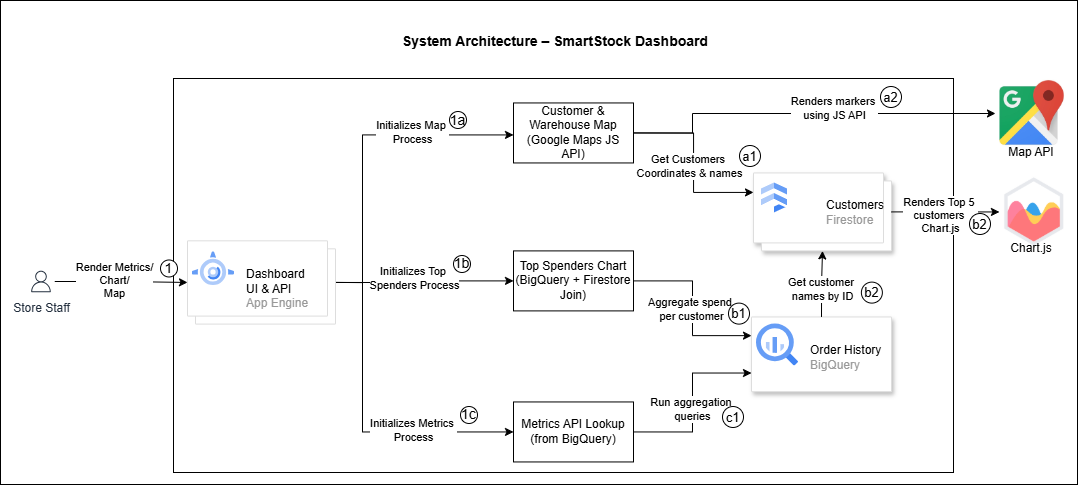

The diagram above was exported from draw.io. Its source (the exported page's mxGraphModel, read from the mxfile embedded in the PNG):
<mxGraphModel dx="1795" dy="519" grid="0" gridSize="10" guides="1" tooltips="1" connect="1" arrows="1" fold="1" page="0" pageScale="1" pageWidth="1169" pageHeight="827" math="0" shadow="0">
  <root>
    <mxCell id="0" />
    <mxCell id="1" parent="0" />
    <mxCell id="2" value="" style="rounded=0;whiteSpace=wrap;html=1;" vertex="1" parent="1">
      <mxGeometry x="-105" y="1648" width="1077" height="484" as="geometry" />
    </mxCell>
    <mxCell id="3" value="" style="rounded=0;whiteSpace=wrap;html=1;" vertex="1" parent="1">
      <mxGeometry x="68" y="1726" width="780" height="394" as="geometry" />
    </mxCell>
    <mxCell id="4" style="edgeStyle=orthogonalEdgeStyle;rounded=0;orthogonalLoop=1;jettySize=auto;html=1;exitX=1;exitY=0.5;exitDx=0;exitDy=0;entryX=0;entryY=0.5;entryDx=0;entryDy=0;" edge="1" source="7" target="28" parent="1">
      <mxGeometry relative="1" as="geometry" />
    </mxCell>
    <mxCell id="5" style="edgeStyle=orthogonalEdgeStyle;rounded=0;orthogonalLoop=1;jettySize=auto;html=1;exitX=1;exitY=0.5;exitDx=0;exitDy=0;entryX=0;entryY=0.5;entryDx=0;entryDy=0;" edge="1" source="7" parent="1">
      <mxGeometry relative="1" as="geometry">
        <mxPoint x="278.000000000005" y="1915.48" as="sourcePoint" />
        <mxPoint x="408" y="1782.4299999999998" as="targetPoint" />
        <Array as="points">
          <mxPoint x="257" y="1930" />
          <mxPoint x="257" y="1782" />
        </Array>
      </mxGeometry>
    </mxCell>
    <mxCell id="6" style="edgeStyle=orthogonalEdgeStyle;rounded=0;orthogonalLoop=1;jettySize=auto;html=1;exitX=1;exitY=0.5;exitDx=0;exitDy=0;entryX=0;entryY=0.5;entryDx=0;entryDy=0;" edge="1" source="7" target="32" parent="1">
      <mxGeometry relative="1" as="geometry">
        <Array as="points">
          <mxPoint x="257" y="1930" />
          <mxPoint x="257" y="2079" />
        </Array>
      </mxGeometry>
    </mxCell>
    <mxCell id="7" value="" style="shape=mxgraph.gcp2.doubleRect;strokeColor=#dddddd;shadow=0;strokeWidth=1;fontStyle=0;container=0;" vertex="1" parent="1">
      <mxGeometry x="82" y="1888.2956810631229" width="148" height="83.31229235880399" as="geometry" />
    </mxCell>
    <mxCell id="8" style="edgeStyle=orthogonalEdgeStyle;rounded=0;orthogonalLoop=1;jettySize=auto;html=1;entryX=0;entryY=0.5;entryDx=0;entryDy=0;fontStyle=0" edge="1" source="10" target="7" parent="1">
      <mxGeometry relative="1" as="geometry">
        <mxPoint x="-12" y="1930" as="sourcePoint" />
      </mxGeometry>
    </mxCell>
    <mxCell id="9" value="Render Metrics/&lt;div&gt;Chart/&lt;/div&gt;&lt;div&gt;Map&lt;/div&gt;" style="edgeLabel;html=1;align=center;verticalAlign=middle;resizable=0;points=[];fontStyle=0;container=0;" vertex="1" connectable="0" parent="8">
      <mxGeometry x="-0.5378" y="1" relative="1" as="geometry">
        <mxPoint x="29" y="-1" as="offset" />
      </mxGeometry>
    </mxCell>
    <mxCell id="10" value="Store Staff" style="sketch=0;outlineConnect=0;fontColor=#232F3E;gradientColor=none;strokeColor=#232F3E;fillColor=#ffffff;dashed=0;verticalLabelPosition=bottom;verticalAlign=top;align=center;html=1;fontSize=12;fontStyle=0;aspect=fixed;shape=mxgraph.aws4.resourceIcon;resIcon=mxgraph.aws4.user;container=0;" vertex="1" parent="1">
      <mxGeometry x="-78" y="1915.4753820598007" width="27" height="27" as="geometry" />
    </mxCell>
    <mxCell id="11" value="&lt;b&gt;&lt;font style=&quot;font-size: 14px;&quot;&gt;System Architecture – SmartStock Dashboard&lt;/font&gt;&lt;/b&gt;" style="text;whiteSpace=wrap;html=1;container=0;" vertex="1" parent="1">
      <mxGeometry x="295" y="1674" width="332" height="36" as="geometry" />
    </mxCell>
    <mxCell id="12" value="&lt;div&gt;&lt;font color=&quot;#000000&quot;&gt;&lt;br&gt;&lt;/font&gt;&lt;/div&gt;&lt;font color=&quot;#000000&quot;&gt;Dashboard&amp;nbsp;&lt;/font&gt;&lt;div&gt;&lt;font color=&quot;#000000&quot;&gt;UI &amp;amp; API&lt;/font&gt;&lt;br&gt;App Engine&lt;/div&gt;" style="sketch=0;dashed=0;connectable=0;html=1;part=1;labelPosition=right;verticalLabelPosition=middle;align=left;verticalAlign=top;spacingLeft=5;fontColor=#999999;fontSize=12;spacingTop=-8;shape=image;image=data:image/svg+xml,(base64 omitted: 1596 chars);fontStyle=0;container=0;" vertex="1" parent="1">
      <mxGeometry x="87" y="1895.2956810631229" width="42" height="42" as="geometry">
        <mxPoint x="5" y="7" as="offset" />
      </mxGeometry>
    </mxCell>
    <mxCell id="13" value="1" style="ellipse;whiteSpace=wrap;html=1;aspect=fixed;fontSize=14;" vertex="1" parent="1">
      <mxGeometry x="55" y="1907.48" width="17" height="17" as="geometry" />
    </mxCell>
    <mxCell id="14" value="" style="group" vertex="1" connectable="0" parent="1">
      <mxGeometry x="646" y="1964.4475415282393" width="140" height="74.76744186046517" as="geometry" />
    </mxCell>
    <mxCell id="15" value="" style="strokeColor=#dddddd;shadow=1;strokeWidth=1;rounded=1;absoluteArcSize=1;arcSize=2;fontStyle=0;container=0;" vertex="1" parent="14">
      <mxGeometry width="140" height="74.76744186046513" as="geometry" />
    </mxCell>
    <mxCell id="16" value="&lt;div&gt;&lt;font color=&quot;#000000&quot;&gt;&lt;br&gt;&lt;/font&gt;&lt;/div&gt;&lt;font color=&quot;#000000&quot;&gt;Order History&lt;/font&gt;&lt;br&gt;BigQuery" style="sketch=0;dashed=0;connectable=0;html=1;part=1;labelPosition=right;verticalLabelPosition=middle;align=left;verticalAlign=top;spacingLeft=5;fontColor=#999999;fontSize=12;spacingTop=-8;shape=image;image=data:image/svg+xml,(base64 omitted: 1156 chars);fontStyle=0;container=0;" vertex="1" parent="14">
      <mxGeometry x="5" y="7" width="42" height="42" as="geometry">
        <mxPoint x="5" y="7" as="offset" />
      </mxGeometry>
    </mxCell>
    <mxCell id="17" value="" style="group" vertex="1" connectable="0" parent="1">
      <mxGeometry x="648" y="1820.4289036544853" width="138" height="77.97176079734209" as="geometry" />
    </mxCell>
    <mxCell id="18" value="" style="shape=mxgraph.gcp2.doubleRect;strokeColor=#dddddd;shadow=1;strokeWidth=1;rounded=1;absoluteArcSize=1;arcSize=2;fontStyle=0;container=0;" vertex="1" parent="17">
      <mxGeometry width="138" height="77.9717607973422" as="geometry" />
    </mxCell>
    <mxCell id="19" value="&lt;font color=&quot;#000000&quot;&gt;Customers&lt;/font&gt;&lt;br&gt;Firestore" style="editableCssRules=.*;html=1;fontColor=#999999;shape=image;verticalLabelPosition=middle;verticalAlign=middle;labelPosition=right;align=left;spacingLeft=20;part=1;points=[];imageAspect=0;image=data:image/svg+xml,(base64 omitted: 848 chars);fontStyle=0;container=0;" vertex="1" parent="17">
      <mxGeometry x="8" y="10" width="26" height="30" as="geometry">
        <mxPoint x="17" y="15" as="offset" />
      </mxGeometry>
    </mxCell>
    <mxCell id="20" style="edgeStyle=orthogonalEdgeStyle;rounded=0;orthogonalLoop=1;jettySize=auto;html=1;exitX=1;exitY=0.5;exitDx=0;exitDy=0;entryX=0;entryY=0.25;entryDx=0;entryDy=0;" edge="1" source="24" target="18" parent="1">
      <mxGeometry relative="1" as="geometry">
        <mxPoint x="637" y="1880.45" as="targetPoint" />
      </mxGeometry>
    </mxCell>
    <mxCell id="21" value="&lt;span style=&quot;color: rgba(0, 0, 0, 0); font-family: monospace; font-size: 0px; text-align: start; background-color: rgb(236, 236, 236);&quot;&gt;%3CmxGraphModel%3E%3Croot%3E%3CmxCell%20id%3D%220%22%2F%3E%3CmxCell%20id%3D%221%22%20parent%3D%220%22%2F%3E%3CmxCell%20id%3D%222%22%20value%3D%22%2Fmap%2Flocations%20API%22%20style%3D%22edgeLabel%3Bhtml%3D1%3Balign%3Dcenter%3BverticalAlign%3Dmiddle%3Bresizable%3D0%3Bpoints%3D%5B%5D%3B%22%20vertex%3D%221%22%20connectable%3D%220%22%20parent%3D%221%22%3E%3CmxGeometry%20x%3D%22737.6470588235293%22%20y%3D%221859.9947840531559%22%20as%3D%22geometry%22%2F%3E%3C%2FmxCell%3E%3C%2Froot%3E%3C%2FmxGraphModel%3E&lt;/span&gt;" style="edgeLabel;html=1;align=center;verticalAlign=middle;resizable=0;points=[];" vertex="1" connectable="0" parent="20">
      <mxGeometry x="0.1456" y="3" relative="1" as="geometry">
        <mxPoint as="offset" />
      </mxGeometry>
    </mxCell>
    <mxCell id="22" value="Initializes Map&amp;nbsp;&lt;div&gt;Process&lt;/div&gt;" style="edgeLabel;html=1;align=center;verticalAlign=middle;resizable=0;points=[];" vertex="1" connectable="0" parent="20">
      <mxGeometry x="0.0042" y="-1" relative="1" as="geometry">
        <mxPoint x="-281" y="-32" as="offset" />
      </mxGeometry>
    </mxCell>
    <mxCell id="23" value="Get Customers&amp;nbsp;&lt;div&gt;Coordinates &amp;amp; names&lt;/div&gt;" style="edgeLabel;html=1;align=center;verticalAlign=middle;resizable=0;points=[];" vertex="1" connectable="0" parent="20">
      <mxGeometry x="-0.5118" relative="1" as="geometry">
        <mxPoint x="12" y="33" as="offset" />
      </mxGeometry>
    </mxCell>
    <mxCell id="24" value="Customer &amp;amp; Warehouse Map (Google Maps JS API)" style="rounded=0;whiteSpace=wrap;html=1;" vertex="1" parent="1">
      <mxGeometry x="408" y="1750.45" width="120" height="60" as="geometry" />
    </mxCell>
    <mxCell id="25" style="edgeStyle=orthogonalEdgeStyle;rounded=0;orthogonalLoop=1;jettySize=auto;html=1;exitX=1;exitY=0.5;exitDx=0;exitDy=0;entryX=0;entryY=0.25;entryDx=0;entryDy=0;" edge="1" source="28" target="15" parent="1">
      <mxGeometry relative="1" as="geometry" />
    </mxCell>
    <mxCell id="26" value="Initializes Top&amp;nbsp;&lt;div&gt;Spenders Process&lt;/div&gt;" style="edgeLabel;html=1;align=center;verticalAlign=middle;resizable=0;points=[];" vertex="1" connectable="0" parent="25">
      <mxGeometry x="-0.1326" y="2" relative="1" as="geometry">
        <mxPoint x="-281" y="-19" as="offset" />
      </mxGeometry>
    </mxCell>
    <mxCell id="27" value="Aggregate spend&amp;nbsp;&lt;div&gt;per customer&lt;/div&gt;" style="edgeLabel;html=1;align=center;verticalAlign=middle;resizable=0;points=[];" vertex="1" connectable="0" parent="25">
      <mxGeometry x="0.0055" y="-2" relative="1" as="geometry">
        <mxPoint as="offset" />
      </mxGeometry>
    </mxCell>
    <mxCell id="28" value="&lt;div&gt;Top Spenders Chart&lt;/div&gt;&lt;div&gt;(BigQuery + Firestore Join)&lt;/div&gt;" style="rounded=0;whiteSpace=wrap;html=1;" vertex="1" parent="1">
      <mxGeometry x="408" y="1898.4" width="120" height="60" as="geometry" />
    </mxCell>
    <mxCell id="29" style="edgeStyle=orthogonalEdgeStyle;rounded=0;orthogonalLoop=1;jettySize=auto;html=1;exitX=1;exitY=0.5;exitDx=0;exitDy=0;entryX=0;entryY=0.75;entryDx=0;entryDy=0;" edge="1" source="32" target="15" parent="1">
      <mxGeometry relative="1" as="geometry" />
    </mxCell>
    <mxCell id="30" value="Initializes Metrics&amp;nbsp;&lt;div&gt;Process&lt;/div&gt;" style="edgeLabel;html=1;align=center;verticalAlign=middle;resizable=0;points=[];" vertex="1" connectable="0" parent="29">
      <mxGeometry x="-0.527" relative="1" as="geometry">
        <mxPoint x="-263" y="-2" as="offset" />
      </mxGeometry>
    </mxCell>
    <mxCell id="31" value="Run aggregation&amp;nbsp;&lt;div&gt;queries&lt;/div&gt;" style="edgeLabel;html=1;align=center;verticalAlign=middle;resizable=0;points=[];" vertex="1" connectable="0" parent="29">
      <mxGeometry x="-0.0716" y="1" relative="1" as="geometry">
        <mxPoint as="offset" />
      </mxGeometry>
    </mxCell>
    <mxCell id="32" value="&lt;div&gt;Metrics API Lookup&lt;/div&gt;&lt;div&gt;(from BigQuery)&lt;/div&gt;" style="rounded=0;whiteSpace=wrap;html=1;" vertex="1" parent="1">
      <mxGeometry x="408" y="2049.45" width="120" height="60" as="geometry" />
    </mxCell>
    <mxCell id="33" style="edgeStyle=orthogonalEdgeStyle;rounded=0;orthogonalLoop=1;jettySize=auto;html=1;exitX=1;exitY=0.5;exitDx=0;exitDy=0;entryX=0;entryY=0.5;entryDx=0;entryDy=0;" edge="1" source="24" target="51" parent="1">
      <mxGeometry relative="1" as="geometry">
        <mxPoint x="912" y="1702" as="targetPoint" />
        <Array as="points">
          <mxPoint x="587" y="1781" />
          <mxPoint x="587" y="1761" />
        </Array>
      </mxGeometry>
    </mxCell>
    <mxCell id="34" value="Renders markers&amp;nbsp;&lt;div&gt;using JS API&lt;/div&gt;" style="edgeLabel;html=1;align=center;verticalAlign=middle;resizable=0;points=[];" vertex="1" connectable="0" parent="33">
      <mxGeometry x="-0.0096" relative="1" as="geometry">
        <mxPoint x="31" y="-6" as="offset" />
      </mxGeometry>
    </mxCell>
    <mxCell id="35" style="edgeStyle=orthogonalEdgeStyle;rounded=0;orthogonalLoop=1;jettySize=auto;html=1;exitX=0.5;exitY=0;exitDx=0;exitDy=0;entryX=0.5;entryY=1;entryDx=0;entryDy=0;" edge="1" source="15" target="18" parent="1">
      <mxGeometry relative="1" as="geometry" />
    </mxCell>
    <mxCell id="36" value="Get customer&amp;nbsp;&lt;div&gt;names by ID&lt;/div&gt;" style="edgeLabel;html=1;align=center;verticalAlign=middle;resizable=0;points=[];" vertex="1" connectable="0" parent="35">
      <mxGeometry x="-0.1654" relative="1" as="geometry">
        <mxPoint as="offset" />
      </mxGeometry>
    </mxCell>
    <mxCell id="37" value="1a" style="ellipse;whiteSpace=wrap;html=1;aspect=fixed;fontSize=14;" vertex="1" parent="1">
      <mxGeometry x="344" y="1759" width="17" height="17" as="geometry" />
    </mxCell>
    <mxCell id="38" value="1b" style="ellipse;whiteSpace=wrap;html=1;aspect=fixed;fontSize=14;" vertex="1" parent="1">
      <mxGeometry x="348" y="1903" width="17" height="17" as="geometry" />
    </mxCell>
    <mxCell id="39" value="1c" style="ellipse;whiteSpace=wrap;html=1;aspect=fixed;fontSize=14;" vertex="1" parent="1">
      <mxGeometry x="355" y="2054" width="17" height="17" as="geometry" />
    </mxCell>
    <mxCell id="40" value="a1" style="ellipse;whiteSpace=wrap;html=1;aspect=fixed;fontSize=13;" vertex="1" parent="1">
      <mxGeometry x="634" y="1793" width="21" height="21" as="geometry" />
    </mxCell>
    <mxCell id="41" value="a2" style="ellipse;whiteSpace=wrap;html=1;aspect=fixed;fontSize=13;" vertex="1" parent="1">
      <mxGeometry x="775" y="1734" width="21" height="21" as="geometry" />
    </mxCell>
    <mxCell id="42" value="b1" style="ellipse;whiteSpace=wrap;html=1;aspect=fixed;fontSize=13;" vertex="1" parent="1">
      <mxGeometry x="623" y="1950.6100000000001" width="21" height="21" as="geometry" />
    </mxCell>
    <mxCell id="43" value="b2" style="ellipse;whiteSpace=wrap;html=1;aspect=fixed;fontSize=13;" vertex="1" parent="1">
      <mxGeometry x="755.88" y="1929.6100000000001" width="21" height="21" as="geometry" />
    </mxCell>
    <mxCell id="44" value="c1" style="ellipse;whiteSpace=wrap;html=1;aspect=fixed;fontSize=13;" vertex="1" parent="1">
      <mxGeometry x="617" y="2054" width="21" height="21" as="geometry" />
    </mxCell>
    <mxCell id="45" value="" style="shape=image;verticalLabelPosition=bottom;labelBackgroundColor=default;verticalAlign=top;aspect=fixed;imageAspect=0;image=data:image/png,(base64 omitted: 4672 chars);" vertex="1" parent="1">
      <mxGeometry x="893.94" y="1824.59" width="69.65" height="69.65" as="geometry" />
    </mxCell>
    <mxCell id="46" style="edgeStyle=orthogonalEdgeStyle;rounded=0;orthogonalLoop=1;jettySize=auto;html=1;exitX=1;exitY=0.5;exitDx=0;exitDy=0;" edge="1" source="18" target="45" parent="1">
      <mxGeometry relative="1" as="geometry" />
    </mxCell>
    <mxCell id="47" value="Renders Top 5&amp;nbsp;&lt;div&gt;customers&amp;nbsp;&lt;/div&gt;&lt;div&gt;Chart.js&lt;/div&gt;" style="edgeLabel;html=1;align=center;verticalAlign=middle;resizable=0;points=[];" vertex="1" connectable="0" parent="46">
      <mxGeometry x="-0.1121" y="-3" relative="1" as="geometry">
        <mxPoint as="offset" />
      </mxGeometry>
    </mxCell>
    <mxCell id="48" value="b2" style="ellipse;whiteSpace=wrap;html=1;aspect=fixed;fontSize=13;" vertex="1" parent="1">
      <mxGeometry x="864" y="1861.0000000000002" width="21" height="21" as="geometry" />
    </mxCell>
    <mxCell id="49" value="Chart.js" style="text;html=1;align=center;verticalAlign=middle;whiteSpace=wrap;rounded=0;" vertex="1" parent="1">
      <mxGeometry x="895.77" y="1881" width="60" height="30" as="geometry" />
    </mxCell>
    <mxCell id="50" value="" style="group" vertex="1" connectable="0" parent="1">
      <mxGeometry x="890" y="1726" width="71.88" height="89" as="geometry" />
    </mxCell>
    <mxCell id="51" value="" style="shape=image;verticalLabelPosition=bottom;labelBackgroundColor=none;verticalAlign=top;aspect=fixed;imageAspect=0;image=https://uploads.sitepoint.com/wp-content/uploads/2016/02/1456222922Google-Maps-New-Icon.png;" vertex="1" parent="50">
      <mxGeometry width="71.88" height="70" as="geometry" />
    </mxCell>
    <mxCell id="52" value="Map API" style="text;html=1;align=center;verticalAlign=middle;whiteSpace=wrap;rounded=0;" vertex="1" parent="50">
      <mxGeometry x="5.940000000000055" y="59" width="60" height="30" as="geometry" />
    </mxCell>
  </root>
</mxGraphModel>